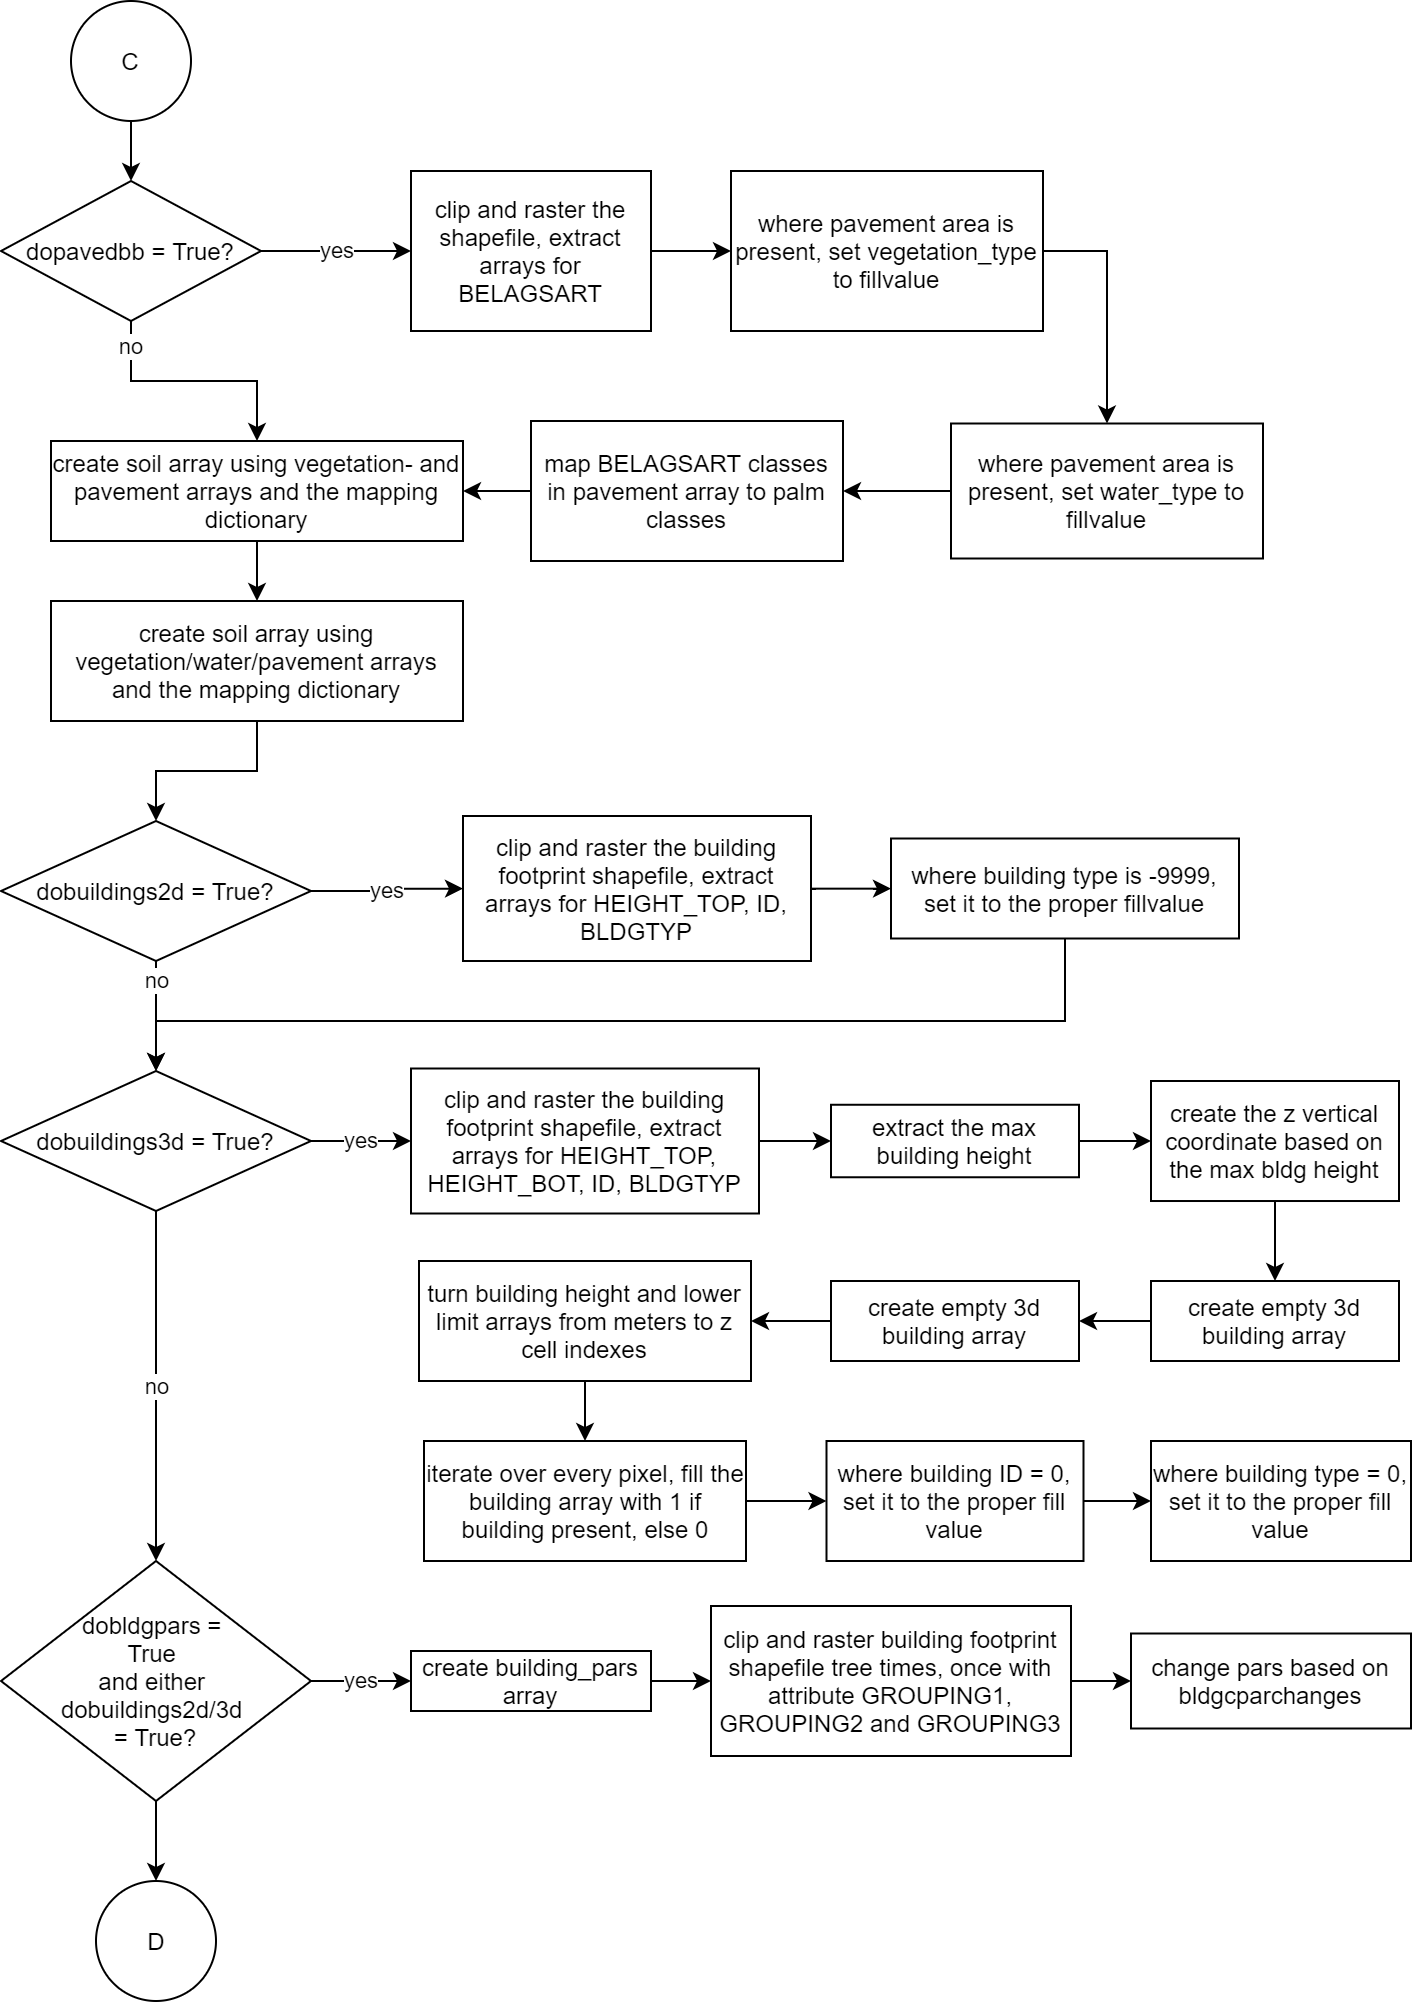

The diagram above was exported from draw.io. Its source (the exported page's mxGraphModel, read from the mxfile embedded in the PNG):
<mxGraphModel dx="1577" dy="1172" grid="1" gridSize="10" guides="1" tooltips="1" connect="1" arrows="1" fold="1" page="1" pageScale="1" pageWidth="827" pageHeight="1169" math="0" shadow="0">
  <root>
    <mxCell id="w3_iKWpsTssQePG_rauY-0" />
    <mxCell id="w3_iKWpsTssQePG_rauY-1" parent="w3_iKWpsTssQePG_rauY-0" />
    <mxCell id="Gx47npu08Rgst--tMsgS-1" style="edgeStyle=orthogonalEdgeStyle;rounded=0;orthogonalLoop=1;jettySize=auto;html=1;entryX=0.5;entryY=0;entryDx=0;entryDy=0;" edge="1" parent="w3_iKWpsTssQePG_rauY-1" source="H6xl4xANpCxUXq0QVWlE-0" target="Gx47npu08Rgst--tMsgS-0">
      <mxGeometry relative="1" as="geometry" />
    </mxCell>
    <mxCell id="H6xl4xANpCxUXq0QVWlE-0" value="C" style="ellipse;whiteSpace=wrap;html=1;aspect=fixed;" vertex="1" parent="w3_iKWpsTssQePG_rauY-1">
      <mxGeometry x="96" y="84" width="60" height="60" as="geometry" />
    </mxCell>
    <mxCell id="PtINJSigi8-Vv5SlOwVw-2" value="yes" style="edgeStyle=orthogonalEdgeStyle;rounded=0;orthogonalLoop=1;jettySize=auto;html=1;" edge="1" parent="w3_iKWpsTssQePG_rauY-1" source="Gx47npu08Rgst--tMsgS-0" target="PtINJSigi8-Vv5SlOwVw-0">
      <mxGeometry relative="1" as="geometry" />
    </mxCell>
    <mxCell id="PtINJSigi8-Vv5SlOwVw-8" value="no" style="edgeStyle=orthogonalEdgeStyle;rounded=0;orthogonalLoop=1;jettySize=auto;html=1;exitX=0.5;exitY=1;exitDx=0;exitDy=0;" edge="1" parent="w3_iKWpsTssQePG_rauY-1" source="Gx47npu08Rgst--tMsgS-0" target="PtINJSigi8-Vv5SlOwVw-9">
      <mxGeometry x="-0.7778" relative="1" as="geometry">
        <mxPoint x="126" y="304" as="targetPoint" />
        <mxPoint as="offset" />
      </mxGeometry>
    </mxCell>
    <mxCell id="Gx47npu08Rgst--tMsgS-0" value="dopavedbb = True?" style="rhombus;whiteSpace=wrap;html=1;" vertex="1" parent="w3_iKWpsTssQePG_rauY-1">
      <mxGeometry x="61" y="174" width="130" height="70" as="geometry" />
    </mxCell>
    <mxCell id="PtINJSigi8-Vv5SlOwVw-3" value="" style="edgeStyle=orthogonalEdgeStyle;rounded=0;orthogonalLoop=1;jettySize=auto;html=1;" edge="1" parent="w3_iKWpsTssQePG_rauY-1" source="PtINJSigi8-Vv5SlOwVw-0" target="PtINJSigi8-Vv5SlOwVw-1">
      <mxGeometry relative="1" as="geometry" />
    </mxCell>
    <mxCell id="PtINJSigi8-Vv5SlOwVw-0" value="clip and raster the shapefile, extract arrays for BELAGSART" style="rounded=0;whiteSpace=wrap;html=1;" vertex="1" parent="w3_iKWpsTssQePG_rauY-1">
      <mxGeometry x="266" y="169" width="120" height="80" as="geometry" />
    </mxCell>
    <mxCell id="PtINJSigi8-Vv5SlOwVw-19" style="edgeStyle=orthogonalEdgeStyle;rounded=0;orthogonalLoop=1;jettySize=auto;html=1;entryX=0.5;entryY=0;entryDx=0;entryDy=0;exitX=1;exitY=0.5;exitDx=0;exitDy=0;" edge="1" parent="w3_iKWpsTssQePG_rauY-1" source="PtINJSigi8-Vv5SlOwVw-1" target="PtINJSigi8-Vv5SlOwVw-4">
      <mxGeometry relative="1" as="geometry" />
    </mxCell>
    <mxCell id="PtINJSigi8-Vv5SlOwVw-1" value="where pavement area is present, set vegetation_type to fillvalue" style="rounded=0;whiteSpace=wrap;html=1;" vertex="1" parent="w3_iKWpsTssQePG_rauY-1">
      <mxGeometry x="426" y="169" width="156" height="80" as="geometry" />
    </mxCell>
    <mxCell id="PtINJSigi8-Vv5SlOwVw-7" value="" style="edgeStyle=orthogonalEdgeStyle;rounded=0;orthogonalLoop=1;jettySize=auto;html=1;" edge="1" parent="w3_iKWpsTssQePG_rauY-1" source="PtINJSigi8-Vv5SlOwVw-4" target="PtINJSigi8-Vv5SlOwVw-6">
      <mxGeometry relative="1" as="geometry" />
    </mxCell>
    <mxCell id="PtINJSigi8-Vv5SlOwVw-4" value="where pavement area is present, set water_type to fillvalue" style="rounded=0;whiteSpace=wrap;html=1;" vertex="1" parent="w3_iKWpsTssQePG_rauY-1">
      <mxGeometry x="536" y="295.25" width="156" height="67.5" as="geometry" />
    </mxCell>
    <mxCell id="PtINJSigi8-Vv5SlOwVw-18" style="edgeStyle=orthogonalEdgeStyle;rounded=0;orthogonalLoop=1;jettySize=auto;html=1;entryX=1;entryY=0.5;entryDx=0;entryDy=0;" edge="1" parent="w3_iKWpsTssQePG_rauY-1" source="PtINJSigi8-Vv5SlOwVw-6" target="PtINJSigi8-Vv5SlOwVw-9">
      <mxGeometry relative="1" as="geometry" />
    </mxCell>
    <mxCell id="PtINJSigi8-Vv5SlOwVw-6" value="map BELAGSART classes in pavement array to palm classes" style="rounded=0;whiteSpace=wrap;html=1;" vertex="1" parent="w3_iKWpsTssQePG_rauY-1">
      <mxGeometry x="326" y="294" width="156" height="70" as="geometry" />
    </mxCell>
    <mxCell id="PtINJSigi8-Vv5SlOwVw-13" style="edgeStyle=orthogonalEdgeStyle;rounded=0;orthogonalLoop=1;jettySize=auto;html=1;" edge="1" parent="w3_iKWpsTssQePG_rauY-1" source="PtINJSigi8-Vv5SlOwVw-9" target="PtINJSigi8-Vv5SlOwVw-11">
      <mxGeometry relative="1" as="geometry" />
    </mxCell>
    <mxCell id="PtINJSigi8-Vv5SlOwVw-9" value="create soil array using vegetation- and pavement arrays and the mapping dictionary" style="rounded=0;whiteSpace=wrap;html=1;" vertex="1" parent="w3_iKWpsTssQePG_rauY-1">
      <mxGeometry x="86" y="304" width="206" height="50" as="geometry" />
    </mxCell>
    <mxCell id="PtINJSigi8-Vv5SlOwVw-15" style="edgeStyle=orthogonalEdgeStyle;rounded=0;orthogonalLoop=1;jettySize=auto;html=1;entryX=0.5;entryY=0;entryDx=0;entryDy=0;" edge="1" parent="w3_iKWpsTssQePG_rauY-1" source="PtINJSigi8-Vv5SlOwVw-11" target="PtINJSigi8-Vv5SlOwVw-14">
      <mxGeometry relative="1" as="geometry" />
    </mxCell>
    <mxCell id="PtINJSigi8-Vv5SlOwVw-11" value="create soil array using vegetation/water/pavement arrays and the mapping dictionary" style="rounded=0;whiteSpace=wrap;html=1;" vertex="1" parent="w3_iKWpsTssQePG_rauY-1">
      <mxGeometry x="86" y="384" width="206" height="60" as="geometry" />
    </mxCell>
    <mxCell id="PtINJSigi8-Vv5SlOwVw-17" value="yes" style="edgeStyle=orthogonalEdgeStyle;rounded=0;orthogonalLoop=1;jettySize=auto;html=1;" edge="1" parent="w3_iKWpsTssQePG_rauY-1" source="PtINJSigi8-Vv5SlOwVw-14" target="PtINJSigi8-Vv5SlOwVw-16">
      <mxGeometry relative="1" as="geometry" />
    </mxCell>
    <mxCell id="PtINJSigi8-Vv5SlOwVw-22" value="no" style="edgeStyle=orthogonalEdgeStyle;rounded=0;orthogonalLoop=1;jettySize=auto;html=1;entryX=0.5;entryY=0;entryDx=0;entryDy=0;" edge="1" parent="w3_iKWpsTssQePG_rauY-1" source="PtINJSigi8-Vv5SlOwVw-14" target="PtINJSigi8-Vv5SlOwVw-23">
      <mxGeometry x="-0.6364" relative="1" as="geometry">
        <mxPoint x="138.5" y="614" as="targetPoint" />
        <mxPoint as="offset" />
      </mxGeometry>
    </mxCell>
    <mxCell id="PtINJSigi8-Vv5SlOwVw-14" value="dobuildings2d = True?" style="rhombus;whiteSpace=wrap;html=1;" vertex="1" parent="w3_iKWpsTssQePG_rauY-1">
      <mxGeometry x="61" y="494" width="155" height="70" as="geometry" />
    </mxCell>
    <mxCell id="PtINJSigi8-Vv5SlOwVw-21" value="" style="edgeStyle=orthogonalEdgeStyle;rounded=0;orthogonalLoop=1;jettySize=auto;html=1;" edge="1" parent="w3_iKWpsTssQePG_rauY-1" source="PtINJSigi8-Vv5SlOwVw-16" target="PtINJSigi8-Vv5SlOwVw-20">
      <mxGeometry relative="1" as="geometry" />
    </mxCell>
    <mxCell id="PtINJSigi8-Vv5SlOwVw-16" value="clip and raster the building footprint shapefile, extract arrays for HEIGHT_TOP, ID, BLDGTYP" style="rounded=0;whiteSpace=wrap;html=1;" vertex="1" parent="w3_iKWpsTssQePG_rauY-1">
      <mxGeometry x="292" y="491.5" width="174" height="72.5" as="geometry" />
    </mxCell>
    <mxCell id="PtINJSigi8-Vv5SlOwVw-24" style="edgeStyle=orthogonalEdgeStyle;rounded=0;orthogonalLoop=1;jettySize=auto;html=1;entryX=0.5;entryY=0;entryDx=0;entryDy=0;" edge="1" parent="w3_iKWpsTssQePG_rauY-1" source="PtINJSigi8-Vv5SlOwVw-20" target="PtINJSigi8-Vv5SlOwVw-23">
      <mxGeometry relative="1" as="geometry">
        <Array as="points">
          <mxPoint x="593" y="594" />
          <mxPoint x="139" y="594" />
        </Array>
      </mxGeometry>
    </mxCell>
    <mxCell id="PtINJSigi8-Vv5SlOwVw-20" value="where building type is -9999, set it to the proper fillvalue" style="rounded=0;whiteSpace=wrap;html=1;" vertex="1" parent="w3_iKWpsTssQePG_rauY-1">
      <mxGeometry x="506" y="502.75" width="174" height="50" as="geometry" />
    </mxCell>
    <mxCell id="PtINJSigi8-Vv5SlOwVw-26" value="yes" style="edgeStyle=orthogonalEdgeStyle;rounded=0;orthogonalLoop=1;jettySize=auto;html=1;entryX=0;entryY=0.5;entryDx=0;entryDy=0;" edge="1" parent="w3_iKWpsTssQePG_rauY-1" source="PtINJSigi8-Vv5SlOwVw-23" target="PtINJSigi8-Vv5SlOwVw-25">
      <mxGeometry relative="1" as="geometry" />
    </mxCell>
    <mxCell id="Bq7ApkfiJEWeXQsJLqP5-7" value="no" style="edgeStyle=orthogonalEdgeStyle;rounded=0;orthogonalLoop=1;jettySize=auto;html=1;" edge="1" parent="w3_iKWpsTssQePG_rauY-1" source="PtINJSigi8-Vv5SlOwVw-23" target="Bq7ApkfiJEWeXQsJLqP5-6">
      <mxGeometry relative="1" as="geometry" />
    </mxCell>
    <mxCell id="PtINJSigi8-Vv5SlOwVw-23" value="dobuildings3d = True?" style="rhombus;whiteSpace=wrap;html=1;" vertex="1" parent="w3_iKWpsTssQePG_rauY-1">
      <mxGeometry x="61" y="619" width="155" height="70" as="geometry" />
    </mxCell>
    <mxCell id="DB1B-FCOAY1Q6tp0l4oj-1" value="yes" style="edgeStyle=orthogonalEdgeStyle;rounded=0;orthogonalLoop=1;jettySize=auto;html=1;entryX=0;entryY=0.5;entryDx=0;entryDy=0;" edge="1" parent="w3_iKWpsTssQePG_rauY-1" source="Bq7ApkfiJEWeXQsJLqP5-6" target="DB1B-FCOAY1Q6tp0l4oj-0">
      <mxGeometry relative="1" as="geometry" />
    </mxCell>
    <mxCell id="a_9lW1hpc7yCveidjn9g-1" style="edgeStyle=orthogonalEdgeStyle;rounded=0;orthogonalLoop=1;jettySize=auto;html=1;entryX=0.5;entryY=0;entryDx=0;entryDy=0;" edge="1" parent="w3_iKWpsTssQePG_rauY-1" source="Bq7ApkfiJEWeXQsJLqP5-6" target="a_9lW1hpc7yCveidjn9g-0">
      <mxGeometry relative="1" as="geometry" />
    </mxCell>
    <mxCell id="Bq7ApkfiJEWeXQsJLqP5-6" value="dobldgpars = &lt;br&gt;True &lt;br&gt;and either &lt;br&gt;dobuildings2d/3d &lt;br&gt;= True?" style="rhombus;whiteSpace=wrap;html=1;" vertex="1" parent="w3_iKWpsTssQePG_rauY-1">
      <mxGeometry x="61" y="864" width="155" height="120" as="geometry" />
    </mxCell>
    <mxCell id="rJPJ7h_pbzKQlNwBjviS-1" value="" style="edgeStyle=orthogonalEdgeStyle;rounded=0;orthogonalLoop=1;jettySize=auto;html=1;" edge="1" parent="w3_iKWpsTssQePG_rauY-1" source="PtINJSigi8-Vv5SlOwVw-25" target="rJPJ7h_pbzKQlNwBjviS-0">
      <mxGeometry relative="1" as="geometry" />
    </mxCell>
    <mxCell id="PtINJSigi8-Vv5SlOwVw-25" value="clip and raster the building footprint shapefile, extract arrays for HEIGHT_TOP, HEIGHT_BOT, ID, BLDGTYP" style="rounded=0;whiteSpace=wrap;html=1;" vertex="1" parent="w3_iKWpsTssQePG_rauY-1">
      <mxGeometry x="266" y="617.75" width="174" height="72.5" as="geometry" />
    </mxCell>
    <mxCell id="rJPJ7h_pbzKQlNwBjviS-3" value="" style="edgeStyle=orthogonalEdgeStyle;rounded=0;orthogonalLoop=1;jettySize=auto;html=1;" edge="1" parent="w3_iKWpsTssQePG_rauY-1" source="rJPJ7h_pbzKQlNwBjviS-0" target="rJPJ7h_pbzKQlNwBjviS-2">
      <mxGeometry relative="1" as="geometry" />
    </mxCell>
    <mxCell id="rJPJ7h_pbzKQlNwBjviS-0" value="extract the max building height" style="rounded=0;whiteSpace=wrap;html=1;" vertex="1" parent="w3_iKWpsTssQePG_rauY-1">
      <mxGeometry x="476" y="635.88" width="124" height="36.25" as="geometry" />
    </mxCell>
    <mxCell id="rJPJ7h_pbzKQlNwBjviS-5" value="" style="edgeStyle=orthogonalEdgeStyle;rounded=0;orthogonalLoop=1;jettySize=auto;html=1;" edge="1" parent="w3_iKWpsTssQePG_rauY-1" source="rJPJ7h_pbzKQlNwBjviS-2" target="rJPJ7h_pbzKQlNwBjviS-4">
      <mxGeometry relative="1" as="geometry" />
    </mxCell>
    <mxCell id="rJPJ7h_pbzKQlNwBjviS-2" value="create the z vertical coordinate based on the max bldg height" style="rounded=0;whiteSpace=wrap;html=1;" vertex="1" parent="w3_iKWpsTssQePG_rauY-1">
      <mxGeometry x="636" y="624" width="124" height="60.01" as="geometry" />
    </mxCell>
    <mxCell id="rJPJ7h_pbzKQlNwBjviS-7" value="" style="edgeStyle=orthogonalEdgeStyle;rounded=0;orthogonalLoop=1;jettySize=auto;html=1;" edge="1" parent="w3_iKWpsTssQePG_rauY-1" source="rJPJ7h_pbzKQlNwBjviS-4" target="rJPJ7h_pbzKQlNwBjviS-6">
      <mxGeometry relative="1" as="geometry" />
    </mxCell>
    <mxCell id="rJPJ7h_pbzKQlNwBjviS-4" value="create empty 3d building array" style="rounded=0;whiteSpace=wrap;html=1;" vertex="1" parent="w3_iKWpsTssQePG_rauY-1">
      <mxGeometry x="636" y="724" width="124" height="40" as="geometry" />
    </mxCell>
    <mxCell id="NvZgshPzNp1qEh8s3nzh-1" style="edgeStyle=orthogonalEdgeStyle;rounded=0;orthogonalLoop=1;jettySize=auto;html=1;entryX=1;entryY=0.5;entryDx=0;entryDy=0;" edge="1" parent="w3_iKWpsTssQePG_rauY-1" source="rJPJ7h_pbzKQlNwBjviS-6" target="NvZgshPzNp1qEh8s3nzh-0">
      <mxGeometry relative="1" as="geometry" />
    </mxCell>
    <mxCell id="rJPJ7h_pbzKQlNwBjviS-6" value="create empty 3d building array" style="rounded=0;whiteSpace=wrap;html=1;" vertex="1" parent="w3_iKWpsTssQePG_rauY-1">
      <mxGeometry x="476" y="724" width="124" height="40" as="geometry" />
    </mxCell>
    <mxCell id="Bq7ApkfiJEWeXQsJLqP5-1" style="edgeStyle=orthogonalEdgeStyle;rounded=0;orthogonalLoop=1;jettySize=auto;html=1;" edge="1" parent="w3_iKWpsTssQePG_rauY-1" source="NvZgshPzNp1qEh8s3nzh-0" target="Bq7ApkfiJEWeXQsJLqP5-0">
      <mxGeometry relative="1" as="geometry" />
    </mxCell>
    <mxCell id="NvZgshPzNp1qEh8s3nzh-0" value="turn building height and lower limit arrays from meters to z cell indexes" style="rounded=0;whiteSpace=wrap;html=1;" vertex="1" parent="w3_iKWpsTssQePG_rauY-1">
      <mxGeometry x="270" y="714" width="166" height="60" as="geometry" />
    </mxCell>
    <mxCell id="Bq7ApkfiJEWeXQsJLqP5-3" value="" style="edgeStyle=orthogonalEdgeStyle;rounded=0;orthogonalLoop=1;jettySize=auto;html=1;" edge="1" parent="w3_iKWpsTssQePG_rauY-1" source="Bq7ApkfiJEWeXQsJLqP5-0" target="Bq7ApkfiJEWeXQsJLqP5-2">
      <mxGeometry relative="1" as="geometry" />
    </mxCell>
    <mxCell id="Bq7ApkfiJEWeXQsJLqP5-0" value="iterate over every pixel, fill the building array with 1 if building present, else 0" style="rounded=0;whiteSpace=wrap;html=1;" vertex="1" parent="w3_iKWpsTssQePG_rauY-1">
      <mxGeometry x="272.5" y="804" width="161" height="60" as="geometry" />
    </mxCell>
    <mxCell id="Bq7ApkfiJEWeXQsJLqP5-5" value="" style="edgeStyle=orthogonalEdgeStyle;rounded=0;orthogonalLoop=1;jettySize=auto;html=1;" edge="1" parent="w3_iKWpsTssQePG_rauY-1" source="Bq7ApkfiJEWeXQsJLqP5-2" target="Bq7ApkfiJEWeXQsJLqP5-4">
      <mxGeometry relative="1" as="geometry" />
    </mxCell>
    <mxCell id="Bq7ApkfiJEWeXQsJLqP5-2" value="where building ID = 0, set it to the proper fill value" style="rounded=0;whiteSpace=wrap;html=1;" vertex="1" parent="w3_iKWpsTssQePG_rauY-1">
      <mxGeometry x="473.75" y="804" width="128.5" height="60" as="geometry" />
    </mxCell>
    <mxCell id="Bq7ApkfiJEWeXQsJLqP5-4" value="where building type = 0, set it to the proper fill value" style="rounded=0;whiteSpace=wrap;html=1;" vertex="1" parent="w3_iKWpsTssQePG_rauY-1">
      <mxGeometry x="636" y="804" width="130" height="60" as="geometry" />
    </mxCell>
    <mxCell id="DB1B-FCOAY1Q6tp0l4oj-3" value="" style="edgeStyle=orthogonalEdgeStyle;rounded=0;orthogonalLoop=1;jettySize=auto;html=1;" edge="1" parent="w3_iKWpsTssQePG_rauY-1" source="DB1B-FCOAY1Q6tp0l4oj-0" target="DB1B-FCOAY1Q6tp0l4oj-2">
      <mxGeometry relative="1" as="geometry" />
    </mxCell>
    <mxCell id="DB1B-FCOAY1Q6tp0l4oj-0" value="create building_pars array" style="rounded=0;whiteSpace=wrap;html=1;" vertex="1" parent="w3_iKWpsTssQePG_rauY-1">
      <mxGeometry x="266" y="909" width="120" height="30" as="geometry" />
    </mxCell>
    <mxCell id="DB1B-FCOAY1Q6tp0l4oj-5" value="" style="edgeStyle=orthogonalEdgeStyle;rounded=0;orthogonalLoop=1;jettySize=auto;html=1;" edge="1" parent="w3_iKWpsTssQePG_rauY-1" source="DB1B-FCOAY1Q6tp0l4oj-2" target="DB1B-FCOAY1Q6tp0l4oj-4">
      <mxGeometry relative="1" as="geometry" />
    </mxCell>
    <mxCell id="DB1B-FCOAY1Q6tp0l4oj-2" value="clip and raster building footprint shapefile tree times, once with attribute GROUPING1, GROUPING2 and GROUPING3" style="rounded=0;whiteSpace=wrap;html=1;" vertex="1" parent="w3_iKWpsTssQePG_rauY-1">
      <mxGeometry x="416" y="886.5" width="180" height="75" as="geometry" />
    </mxCell>
    <mxCell id="DB1B-FCOAY1Q6tp0l4oj-4" value="change pars based on bldgcparchanges" style="rounded=0;whiteSpace=wrap;html=1;" vertex="1" parent="w3_iKWpsTssQePG_rauY-1">
      <mxGeometry x="626" y="900.25" width="140" height="47.5" as="geometry" />
    </mxCell>
    <mxCell id="a_9lW1hpc7yCveidjn9g-0" value="D" style="ellipse;whiteSpace=wrap;html=1;aspect=fixed;" vertex="1" parent="w3_iKWpsTssQePG_rauY-1">
      <mxGeometry x="108.5" y="1024" width="60" height="60" as="geometry" />
    </mxCell>
  </root>
</mxGraphModel>